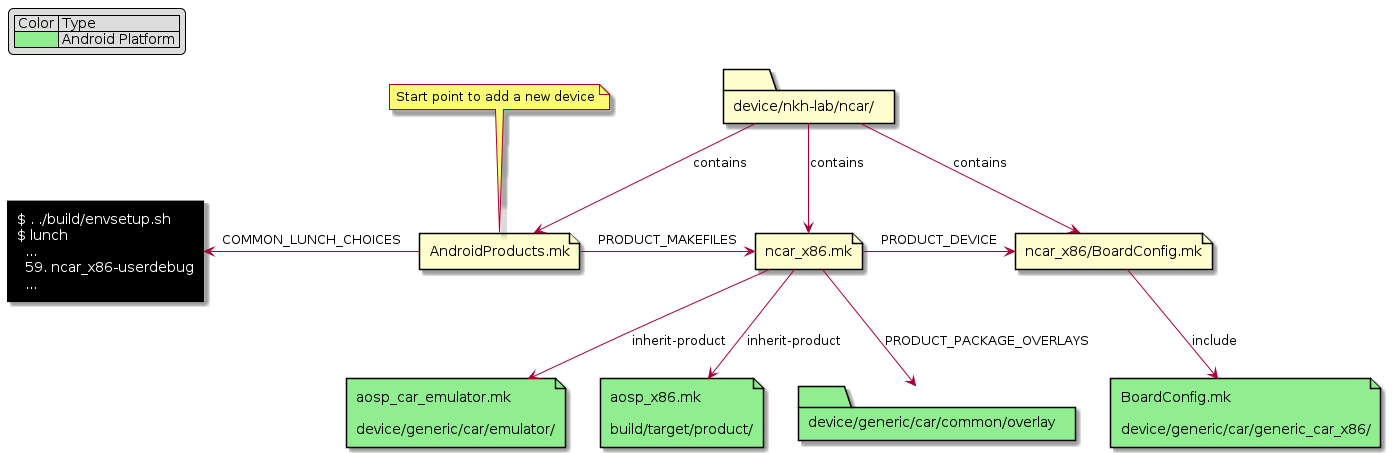

The diagram above was rendered by PlantUML. Its source (embedded in the PNG):
@startuml

legend top left
    | Color | Type |
    |<#LightGreen>| Android Platform |
endlegend

rectangle lunch #black;text:white [
$ . ./build/envsetup.sh
$ lunch
  ...
  59. ncar_x86-userdebug
  ...
]

' Android Platform
folder generic_car_common_overlay #LightGreen[
device/generic/car/common/overlay
]

file aosp_car_emulator.mk #LightGreen [
aosp_car_emulator.mk

device/generic/car/emulator/
]
file aosp_x86.mk #LightGreen [
aosp_x86.mk 

build/target/product/
]
file aosp_BoardConfig.mk #LightGreen [
BoardConfig.mk

device/generic/car/generic_car_x86/
]

' New device stuff
folder ncar [
device/nkh-lab/ncar/
]

file AndroidProducts.mk
file ncar_x86.mk
file BoardConfig.mk [
ncar_x86/BoardConfig.mk
]

note top of AndroidProducts.mk : Start point to add a new device

ncar -down-> AndroidProducts.mk : contains
ncar -down-> ncar_x86.mk : contains
ncar -down-> BoardConfig.mk : contains


AndroidProducts.mk -> ncar_x86.mk : PRODUCT_MAKEFILES
AndroidProducts.mk -left-> lunch : COMMON_LUNCH_CHOICES

ncar_x86.mk --> generic_car_common_overlay : PRODUCT_PACKAGE_OVERLAYS
ncar_x86.mk --> aosp_car_emulator.mk : inherit-product
ncar_x86.mk --> aosp_x86.mk : inherit-product
ncar_x86.mk -right-> BoardConfig.mk : PRODUCT_DEVICE

BoardConfig.mk --> aosp_BoardConfig.mk : include

@enduml